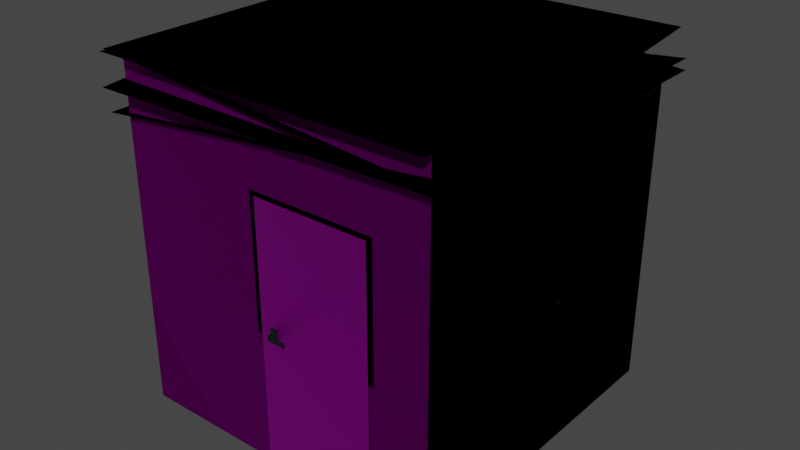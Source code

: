 # Source: garaze.blend  (saved by Blender 3.4.6; exported with 4.5.12 LTS)
import bpy
from mathutils import Matrix  # noqa: F401  (used for matrix-valued properties, if any)

bpy.ops.wm.read_factory_settings(use_empty=True)
scene = bpy.context.scene
scene.name = 'Scene'

# ---- collections
col_blaszak_spad_tyl = bpy.data.collections.new('blaszak spad tyl'); scene.collection.children.link(col_blaszak_spad_tyl)
col_blaszak_spad_przod = bpy.data.collections.new('blaszak spad przod'); scene.collection.children.link(col_blaszak_spad_przod)
col_blasza_spad_lewy = bpy.data.collections.new('blasza spad lewy'); scene.collection.children.link(col_blasza_spad_lewy)
col_blasza_spad_prawy = bpy.data.collections.new('blasza spad prawy'); scene.collection.children.link(col_blasza_spad_prawy)
col_dzwi_male = bpy.data.collections.new('dzwi-male'); scene.collection.children.link(col_dzwi_male)

# ---- images (referenced by path relative to the original .blend; pixels are not part of the script)
import os
ASSET_DIR = os.environ.get("B2B_ASSET_DIR", "")  # directory of the original .blend (textures are referenced by path, not embedded)
HERE = os.path.dirname(os.path.abspath(__file__))  # packed textures are extracted next to this script under _unpacked/

def load_image(name, relpath, width, height, colorspace="sRGB"):
    """Load a texture the original file referenced (path relative to the .blend, or extracted next to this script)."""
    p = next((c for c in (os.path.join(HERE, relpath), os.path.join(ASSET_DIR, relpath)) if relpath and os.path.exists(c)), "")
    if p:
        img = bpy.data.images.load(p, check_existing=True)
        img.name = name
    else:  # same state as the original file: an image datablock whose file is absent (Cycles renders it pink)
        img = bpy.data.images.new(name, width, height)
        img.source = "FILE"
        img.filepath = "//" + (relpath or name)
    img.colorspace_settings.name = colorspace
    return img
img_uzywana_blacha_jpg = load_image('uzywana-blacha.jpg', 'uzywana-blacha.jpg', 1024, 1024, 'sRGB')

# ---- materials (node trees are filled in below, after node groups)
mat_drzwi = bpy.data.materials.new('drzwi')
mat_drzwi.use_transparent_shadow = False
mat_czarny = bpy.data.materials.new('czarny')
mat_czarny.use_transparent_shadow = False
mat_klamki = bpy.data.materials.new('klamki')
mat_klamki.use_transparent_shadow = False

# ---- material node trees
mat_drzwi.use_nodes = True; mat_drzwi.node_tree.nodes.clear()
_N = mat_drzwi.node_tree.nodes; _L = mat_drzwi.node_tree.links
n0 = _N.new('ShaderNodeBsdfPrincipled'); n0.name = 'Principled BSDF'; n0.location = (117, 300)
n0.distribution = 'GGX'
n0.subsurface_method = 'RANDOM_WALK_SKIN'
n0.inputs[1].default_value = 1.0
n0.inputs[3].default_value = 1.45
n0.inputs[27].default_value = (0.0, 0.0, 0.0, 1.0)
n0.inputs[28].default_value = 1.0
n1 = _N.new('ShaderNodeOutputMaterial'); n1.name = 'Material Output'; n1.location = (407, 300)
n2 = _N.new('ShaderNodeTexImage'); n2.name = 'Image Texture'; n2.location = (-423, 332)
n2.image = img_uzywana_blacha_jpg
n3 = _N.new('ShaderNodeDisplacement'); n3.name = 'Displacement'; n3.location = (-142, 187)
n3.inputs[2].default_value = 1.0
_L.new(n0.outputs[0], n1.inputs[0])
_L.new(n2.outputs[0], n0.inputs[0])
_L.new(n3.outputs[0], n0.inputs[5])
_L.new(n3.outputs[0], n1.inputs[2])
_L.new(n2.outputs[0], n3.inputs[3])
n1.is_active_output = True
mat_czarny.use_nodes = True; mat_czarny.node_tree.nodes.clear()
_N = mat_czarny.node_tree.nodes; _L = mat_czarny.node_tree.links
n0 = _N.new('ShaderNodeBsdfPrincipled'); n0.name = 'Principled BSDF'; n0.location = (10, 300)
n0.distribution = 'GGX'
n0.subsurface_method = 'RANDOM_WALK_SKIN'
n0.inputs[0].default_value = (0.0, 0.0, 0.0, 1.0)
n0.inputs[1].default_value = 1.0
n0.inputs[3].default_value = 1.45
n0.inputs[13].default_value = 0.05909
n0.inputs[27].default_value = (0.0, 0.0, 0.0, 1.0)
n0.inputs[28].default_value = 1.0
n1 = _N.new('ShaderNodeOutputMaterial'); n1.name = 'Material Output'; n1.location = (300, 300)
_L.new(n0.outputs[0], n1.inputs[0])
n1.is_active_output = True
mat_klamki.use_nodes = True; mat_klamki.node_tree.nodes.clear()
_N = mat_klamki.node_tree.nodes; _L = mat_klamki.node_tree.links
n0 = _N.new('ShaderNodeBsdfPrincipled'); n0.name = 'Principled BSDF'; n0.location = (-37, 185)
n0.distribution = 'GGX'
n0.subsurface_method = 'RANDOM_WALK_SKIN'
n0.inputs[0].default_value = (0.004697, 0.004697, 0.004697, 1.0)
n0.inputs[3].default_value = 1.45
n0.inputs[27].default_value = (0.0, 0.0, 0.0, 1.0)
n0.inputs[28].default_value = 1.0
n1 = _N.new('ShaderNodeOutputMaterial'); n1.name = 'Material Output'; n1.location = (253, 185)
_L.new(n0.outputs[0], n1.inputs[0])
n1.is_active_output = True

# ---- world
world_world = bpy.data.worlds.new('World'); scene.world = world_world
world_world.use_nodes = True; world_world.node_tree.nodes.clear()
_N = world_world.node_tree.nodes; _L = world_world.node_tree.links
n0 = _N.new('ShaderNodeOutputWorld'); n0.name = 'World Output'; n0.location = (300, 300)
n1 = _N.new('ShaderNodeBackground'); n1.name = 'Background'; n1.location = (10, 300)
n1.inputs[0].default_value = (0.05088, 0.05088, 0.05088, 1.0)
_L.new(n1.outputs[0], n0.inputs[0])
n0.is_active_output = True
world_world.color = (0.05088, 0.05088, 0.05088)
world_world.use_sun_shadow = False
world_world.sun_shadow_jitter_overblur = 0.0

# ---- meshes
me_cube_001 = bpy.data.meshes.new('Cube.001')
me_cube_001.from_pydata([(-1.25, -1.25, -1.25), (-1.25, -1.25, 0.9842), (-1.25, 1.25, -1.25), (-1.25, 1.25, 0.9842), (1.25, -1.25, -1.25), (1.25, -1.25, 1.25), (1.25, 1.25, -1.25), (1.25, 1.25, 1.25)], [], [(0, 1, 3, 2), (2, 3, 7, 6), (6, 7, 5, 4), (4, 5, 1, 0), (2, 6, 4, 0), (7, 3, 1, 5)])
_uv = me_cube_001.uv_layers.new(name='UVMap')
_uv.uv.foreach_set('vector', [0.01881, 0.02658, 0.01881, 0.9203, 0.9812, 0.9203, 0.9812, 0.02658, -0.07998, -0.001783, -0.07998, 0.8919, 0.954, 0.9982, 0.954, -0.001783, 1.001, -0.004688, 1.001, 0.9953, -0.01529, 0.9953, -0.01529, -0.004688, 0.9856, 0.02658, 0.9856, 1.027, 0.01435, 0.9203, 0.01435, 0.02658, 0.1669, 1.0, 0.8331, 1.0, 0.8331, 0.0, 0.1669, 0.0, 0.8331, 1.0, 0.1669, 1.0, 0.1669, 0.0, 0.8331, 0.0])
me_cube_001.materials.append(mat_drzwi)
me_cube_001.update()
me_plane_001 = bpy.data.meshes.new('Plane.001')
me_plane_001.from_pydata([(-1.39, -1.303, 0.0), (1.39, -1.303, 0.0), (-1.39, 1.303, 0.0), (1.39, 1.303, 0.0)], [], [(0, 1, 3, 2)])
_uv = me_plane_001.uv_layers.new(name='UVMap')
_uv.uv.foreach_set('vector', [0.9935, -0.004075, 0.9947, 1.001, -0.004526, 0.9974, -0.002653, 0.001055])
me_plane_001.materials.append(mat_drzwi)
me_plane_001.update()
me_plane_002 = bpy.data.meshes.new('Plane.002')
me_plane_002.from_pydata([(-1.158, -1.173, 0.0), (1.158, -1.173, 0.0), (-1.158, 1.173, 0.0), (1.158, 1.173, 0.0)], [], [(0, 1, 3, 2)])
_uv = me_plane_002.uv_layers.new(name='UVMap')
_uv.uv.foreach_set('vector', [0.0, 0.0, 1.0, 0.0, 1.0, 1.0, 0.0, 1.0])
me_plane_002.materials.append(mat_czarny)
me_plane_002.update()
me_plane_003 = bpy.data.meshes.new('Plane.003')
me_plane_003.from_pydata([(-1.116, -1.131, 0.0), (1.116, -1.131, 0.0), (-1.116, 1.131, 0.0), (1.116, 1.131, 0.0)], [], [(0, 1, 3, 2)])
_uv = me_plane_003.uv_layers.new(name='UVMap')
_uv.uv.foreach_set('vector', [0.9968, -0.00161, 0.9957, 1.0, -0.001826, 0.9997, 0.001828, -0.004015])
me_plane_003.materials.append(mat_drzwi)
me_plane_003.update()
me_cube_002 = bpy.data.meshes.new('Cube.002')
me_cube_002.from_pydata([(-0.01, -0.02, -0.02), (-0.01, -0.02, 0.02), (-0.01, 0.02, -0.02), (-0.01, 0.02, 0.02), (0.02902, -0.02, -0.02), (0.02902, -0.02, 0.02), (0.02902, 0.02, -0.02), (0.02902, 0.02, 0.02), (0.04778, 0.02, 0.02), (0.04778, 0.02, -0.02), (0.04778, -0.02, -0.02), (0.04778, -0.02, 0.02), (0.03203, -0.01397, -0.04), (0.02902, -0.02, -0.03397), (0.02902, 0.02, -0.03397), (0.03203, 0.01397, -0.04), (0.03203, 0.01397, 0.03982), (0.02902, 0.02, 0.03379), (0.02902, -0.02, 0.03379), (0.03203, -0.01397, 0.03982), (0.04778, -0.02, -0.03397), (0.04477, -0.01397, -0.04), (0.04477, 0.01397, -0.04), (0.04778, 0.02, -0.03397), (0.04778, 0.02, 0.03379), (0.04477, 0.01397, 0.03982), (0.04477, -0.01397, 0.03982), (0.04778, -0.02, 0.03379)], [], [(0, 1, 3, 2), (2, 3, 7, 6), (6, 7, 8, 9), (4, 5, 1, 0), (2, 6, 4, 0), (7, 3, 1, 5), (9, 8, 11, 10), (5, 4, 10, 11), (6, 9, 23, 14), (4, 6, 14, 13), (10, 4, 13, 20), (8, 7, 17, 24), (5, 11, 27, 18), (9, 10, 20, 23), (16, 19, 26, 25), (7, 5, 18, 17), (11, 8, 24, 27), (13, 14, 15, 12), (17, 18, 19, 16), (21, 22, 23, 20), (25, 26, 27, 24), (16, 25, 24, 17), (22, 15, 14, 23), (12, 21, 20, 13), (26, 19, 18, 27), (12, 15, 22, 21)])
_uv = me_cube_002.uv_layers.new(name='UVMap')
_uv.uv.foreach_set('vector', [0.375, 0.0, 0.625, 0.0, 0.625, 0.25, 0.375, 0.25, 0.375, 0.25, 0.625, 0.25, 0.625, 0.5, 0.375, 0.5, 0.375, 0.5, 0.625, 0.5, 0.625, 0.5, 0.375, 0.5, 0.375, 0.75, 0.625, 0.75, 0.625, 1.0, 0.375, 1.0, 0.125, 0.5, 0.375, 0.5, 0.375, 0.75, 0.125, 0.75, 0.625, 0.5, 0.875, 0.5, 0.875, 0.75, 0.625, 0.75, 0.375, 0.5, 0.625, 0.5, 0.625, 0.75, 0.375, 0.75, 0.625, 0.75, 0.375, 0.75, 0.375, 0.75, 0.625, 0.75, 0.375, 0.5, 0.375, 0.5, 0.375, 0.5, 0.375, 0.5, 0.375, 0.75, 0.375, 0.5, 0.375, 0.5, 0.375, 0.75, 0.375, 0.75, 0.375, 0.75, 0.375, 0.75, 0.375, 0.75, 0.625, 0.5, 0.625, 0.5, 0.625, 0.5, 0.625, 0.5, 0.625, 0.75, 0.625, 0.75, 0.625, 0.75, 0.625, 0.75, 0.375, 0.5, 0.375, 0.75, 0.375, 0.75, 0.375, 0.5, 0.625, 0.5377, 0.625, 0.7123, 0.625, 0.7123, 0.625, 0.5377, 0.625, 0.5, 0.625, 0.75, 0.625, 0.75, 0.625, 0.5, 0.625, 0.75, 0.625, 0.5, 0.625, 0.5, 0.625, 0.75, 0.375, 0.75, 0.375, 0.5, 0.375, 0.5377, 0.375, 0.7123, 0.625, 0.5, 0.625, 0.75, 0.625, 0.7123, 0.625, 0.5377, 0.375, 0.7123, 0.375, 0.5377, 0.375, 0.5, 0.375, 0.75, 0.625, 0.5377, 0.625, 0.7123, 0.625, 0.75, 0.625, 0.5, 0.625, 0.5377, 0.625, 0.5377, 0.625, 0.5, 0.625, 0.5, 0.375, 0.5377, 0.375, 0.5377, 0.375, 0.5, 0.375, 0.5, 0.375, 0.7123, 0.375, 0.7123, 0.375, 0.75, 0.375, 0.75, 0.625, 0.7123, 0.625, 0.7123, 0.625, 0.75, 0.625, 0.75, 0.375, 0.7123, 0.375, 0.5377, 0.375, 0.5377, 0.375, 0.7123])
_ca = me_cube_002.color_attributes.new('Col', 'BYTE_COLOR', 'CORNER')
_ca.data.foreach_set('color', [1.0, 1.0, 1.0, 1.0, 1.0, 1.0, 1.0, 1.0, 1.0, 1.0, 1.0, 1.0, 1.0, 1.0, 1.0, 1.0, 1.0, 1.0, 1.0, 1.0, 1.0, 1.0, 1.0, 1.0, 1.0, 1.0, 1.0, 1.0, 1.0, 1.0, 1.0, 1.0, 1.0, 1.0, 1.0, 1.0, 1.0, 1.0, 1.0, 1.0, 1.0, 1.0, 1.0, 1.0, 1.0, 1.0, 1.0, 1.0, 1.0, 1.0, 1.0, 1.0, 1.0, 1.0, 1.0, 1.0, 1.0, 1.0, 1.0, 1.0, 1.0, 1.0, 1.0, 1.0, 1.0, 1.0, 1.0, 1.0, 1.0, 1.0, 1.0, 1.0, 1.0, 1.0, 1.0, 1.0, 1.0, 1.0, 1.0, 1.0, 1.0, 1.0, 1.0, 1.0, 1.0, 1.0, 1.0, 1.0, 1.0, 1.0, 1.0, 1.0, 1.0, 1.0, 1.0, 1.0, 1.0, 1.0, 1.0, 1.0, 1.0, 1.0, 1.0, 1.0, 1.0, 1.0, 1.0, 1.0, 1.0, 1.0, 1.0, 1.0, 1.0, 1.0, 1.0, 1.0, 1.0, 1.0, 1.0, 1.0, 1.0, 1.0, 1.0, 1.0, 1.0, 1.0, 1.0, 1.0, 1.0, 1.0, 1.0, 1.0, 1.0, 1.0, 1.0, 1.0, 1.0, 1.0, 1.0, 1.0, 1.0, 1.0, 1.0, 1.0, 1.0, 1.0, 1.0, 1.0, 1.0, 1.0, 1.0, 1.0, 1.0, 1.0, 1.0, 1.0, 1.0, 1.0, 1.0, 1.0, 1.0, 1.0, 1.0, 1.0, 1.0, 1.0, 1.0, 1.0, 1.0, 1.0, 1.0, 1.0, 1.0, 1.0, 1.0, 1.0, 1.0, 1.0, 1.0, 1.0, 1.0, 1.0, 1.0, 1.0, 1.0, 1.0, 1.0, 1.0, 1.0, 1.0, 1.0, 1.0, 1.0, 1.0, 1.0, 1.0, 1.0, 1.0, 1.0, 1.0, 1.0, 1.0, 1.0, 1.0, 1.0, 1.0, 1.0, 1.0, 1.0, 1.0, 1.0, 1.0, 1.0, 1.0, 1.0, 1.0, 1.0, 1.0, 1.0, 1.0, 1.0, 1.0, 1.0, 1.0, 1.0, 1.0, 1.0, 1.0, 1.0, 1.0, 1.0, 1.0, 1.0, 1.0, 1.0, 1.0, 1.0, 1.0, 1.0, 1.0, 1.0, 1.0, 1.0, 1.0, 1.0, 1.0, 1.0, 1.0, 1.0, 1.0, 1.0, 1.0, 1.0, 1.0, 1.0, 1.0, 1.0, 1.0, 1.0, 1.0, 1.0, 1.0, 1.0, 1.0, 1.0, 1.0, 1.0, 1.0, 1.0, 1.0, 1.0, 1.0, 1.0, 1.0, 1.0, 1.0, 1.0, 1.0, 1.0, 1.0, 1.0, 1.0, 1.0, 1.0, 1.0, 1.0, 1.0, 1.0, 1.0, 1.0, 1.0, 1.0, 1.0, 1.0, 1.0, 1.0, 1.0, 1.0, 1.0, 1.0, 1.0, 1.0, 1.0, 1.0, 1.0, 1.0, 1.0, 1.0, 1.0, 1.0, 1.0, 1.0, 1.0, 1.0, 1.0, 1.0, 1.0, 1.0, 1.0, 1.0, 1.0, 1.0, 1.0, 1.0, 1.0, 1.0, 1.0, 1.0, 1.0, 1.0, 1.0, 1.0, 1.0, 1.0, 1.0, 1.0, 1.0, 1.0, 1.0, 1.0, 1.0, 1.0, 1.0, 1.0, 1.0, 1.0, 1.0, 1.0, 1.0, 1.0, 1.0, 1.0, 1.0, 1.0, 1.0, 1.0, 1.0, 1.0, 1.0, 1.0, 1.0, 1.0, 1.0, 1.0, 1.0, 1.0, 1.0, 1.0, 1.0, 1.0, 1.0, 1.0, 1.0, 1.0, 1.0, 1.0, 1.0, 1.0, 1.0, 1.0, 1.0, 1.0, 1.0, 1.0, 1.0, 1.0, 1.0, 1.0, 1.0, 1.0, 1.0, 1.0, 1.0, 1.0, 1.0, 1.0, 1.0, 1.0, 1.0, 1.0, 1.0, 1.0, 1.0, 1.0, 1.0, 1.0, 1.0, 1.0, 1.0, 1.0, 1.0, 1.0, 1.0, 1.0, 1.0, 1.0])
me_cube_002.materials.append(mat_klamki)
me_cube_002.update()
me_cube_004 = bpy.data.meshes.new('Cube.004')
me_cube_004.from_pydata([(-1.25, -1.25, -1.25), (-1.25, -1.25, 1.421), (-1.25, 1.25, -1.25), (-1.25, 1.25, 1.21), (1.25, -1.25, -1.25), (1.25, -1.25, 1.416), (1.25, 1.25, -1.25), (1.25, 1.25, 1.212)], [], [(0, 1, 3, 2), (2, 3, 7, 6), (6, 7, 5, 4), (4, 5, 1, 0), (2, 6, 4, 0), (7, 3, 1, 5)])
_uv = me_cube_004.uv_layers.new(name='UVMap')
_uv.uv.foreach_set('vector', [0.01881, 0.02658, 0.01881, 0.9203, 0.9812, 0.9203, 0.9812, 0.02658, -0.07998, -0.001783, -0.07998, 0.8919, 0.954, 0.9982, 0.954, -0.001783, 1.001, -0.004688, 1.001, 0.9953, -0.01529, 0.9953, -0.01529, -0.004688, 0.9856, 0.02658, 0.9856, 1.027, 0.01435, 0.9203, 0.01435, 0.02658, 0.1669, 1.0, 0.8331, 1.0, 0.8331, 0.0, 0.1669, 0.0, 0.8331, 1.0, 0.1669, 1.0, 0.1669, 0.0, 0.8331, 0.0])
me_cube_004.materials.append(mat_drzwi)
me_cube_004.update()
me_plane_004 = bpy.data.meshes.new('Plane.004')
me_plane_004.from_pydata([(-1.39, -1.303, 0.0), (1.39, -1.303, 0.0), (-1.39, 1.303, 0.0), (1.39, 1.303, 0.0)], [], [(0, 1, 3, 2)])
_uv = me_plane_004.uv_layers.new(name='UVMap')
_uv.uv.foreach_set('vector', [0.9935, -0.004075, 0.9947, 1.001, -0.004526, 0.9974, -0.002653, 0.001055])
me_plane_004.materials.append(mat_drzwi)
me_plane_004.update()
me_plane_005 = bpy.data.meshes.new('Plane.005')
me_plane_005.from_pydata([(-1.158, -1.173, 0.0), (1.158, -1.173, 0.0), (-1.158, 1.173, 0.0), (1.158, 1.173, 0.0)], [], [(0, 1, 3, 2)])
_uv = me_plane_005.uv_layers.new(name='UVMap')
_uv.uv.foreach_set('vector', [0.0, 0.0, 1.0, 0.0, 1.0, 1.0, 0.0, 1.0])
me_plane_005.materials.append(mat_czarny)
me_plane_005.update()
me_plane_006 = bpy.data.meshes.new('Plane.006')
me_plane_006.from_pydata([(-1.116, -1.131, 0.0), (1.116, -1.131, 0.0), (-1.116, 1.131, 0.0), (1.116, 1.131, 0.0)], [], [(0, 1, 3, 2)])
_uv = me_plane_006.uv_layers.new(name='UVMap')
_uv.uv.foreach_set('vector', [0.9968, -0.00161, 0.9957, 1.0, -0.001826, 0.9997, 0.001828, -0.004015])
me_plane_006.materials.append(mat_drzwi)
me_plane_006.update()
me_cube_005 = bpy.data.meshes.new('Cube.005')
me_cube_005.from_pydata([(-0.01, -0.02, -0.02), (-0.01, -0.02, 0.02), (-0.01, 0.02, -0.02), (-0.01, 0.02, 0.02), (0.02902, -0.02, -0.02), (0.02902, -0.02, 0.02), (0.02902, 0.02, -0.02), (0.02902, 0.02, 0.02), (0.04778, 0.02, 0.02), (0.04778, 0.02, -0.02), (0.04778, -0.02, -0.02), (0.04778, -0.02, 0.02), (0.03203, -0.01397, -0.04), (0.02902, -0.02, -0.03397), (0.02902, 0.02, -0.03397), (0.03203, 0.01397, -0.04), (0.03203, 0.01397, 0.03982), (0.02902, 0.02, 0.03379), (0.02902, -0.02, 0.03379), (0.03203, -0.01397, 0.03982), (0.04778, -0.02, -0.03397), (0.04477, -0.01397, -0.04), (0.04477, 0.01397, -0.04), (0.04778, 0.02, -0.03397), (0.04778, 0.02, 0.03379), (0.04477, 0.01397, 0.03982), (0.04477, -0.01397, 0.03982), (0.04778, -0.02, 0.03379)], [], [(0, 1, 3, 2), (2, 3, 7, 6), (6, 7, 8, 9), (4, 5, 1, 0), (2, 6, 4, 0), (7, 3, 1, 5), (9, 8, 11, 10), (5, 4, 10, 11), (6, 9, 23, 14), (4, 6, 14, 13), (10, 4, 13, 20), (8, 7, 17, 24), (5, 11, 27, 18), (9, 10, 20, 23), (16, 19, 26, 25), (7, 5, 18, 17), (11, 8, 24, 27), (13, 14, 15, 12), (17, 18, 19, 16), (21, 22, 23, 20), (25, 26, 27, 24), (16, 25, 24, 17), (22, 15, 14, 23), (12, 21, 20, 13), (26, 19, 18, 27), (12, 15, 22, 21)])
_uv = me_cube_005.uv_layers.new(name='UVMap')
_uv.uv.foreach_set('vector', [0.375, 0.0, 0.625, 0.0, 0.625, 0.25, 0.375, 0.25, 0.375, 0.25, 0.625, 0.25, 0.625, 0.5, 0.375, 0.5, 0.375, 0.5, 0.625, 0.5, 0.625, 0.5, 0.375, 0.5, 0.375, 0.75, 0.625, 0.75, 0.625, 1.0, 0.375, 1.0, 0.125, 0.5, 0.375, 0.5, 0.375, 0.75, 0.125, 0.75, 0.625, 0.5, 0.875, 0.5, 0.875, 0.75, 0.625, 0.75, 0.375, 0.5, 0.625, 0.5, 0.625, 0.75, 0.375, 0.75, 0.625, 0.75, 0.375, 0.75, 0.375, 0.75, 0.625, 0.75, 0.375, 0.5, 0.375, 0.5, 0.375, 0.5, 0.375, 0.5, 0.375, 0.75, 0.375, 0.5, 0.375, 0.5, 0.375, 0.75, 0.375, 0.75, 0.375, 0.75, 0.375, 0.75, 0.375, 0.75, 0.625, 0.5, 0.625, 0.5, 0.625, 0.5, 0.625, 0.5, 0.625, 0.75, 0.625, 0.75, 0.625, 0.75, 0.625, 0.75, 0.375, 0.5, 0.375, 0.75, 0.375, 0.75, 0.375, 0.5, 0.625, 0.5377, 0.625, 0.7123, 0.625, 0.7123, 0.625, 0.5377, 0.625, 0.5, 0.625, 0.75, 0.625, 0.75, 0.625, 0.5, 0.625, 0.75, 0.625, 0.5, 0.625, 0.5, 0.625, 0.75, 0.375, 0.75, 0.375, 0.5, 0.375, 0.5377, 0.375, 0.7123, 0.625, 0.5, 0.625, 0.75, 0.625, 0.7123, 0.625, 0.5377, 0.375, 0.7123, 0.375, 0.5377, 0.375, 0.5, 0.375, 0.75, 0.625, 0.5377, 0.625, 0.7123, 0.625, 0.75, 0.625, 0.5, 0.625, 0.5377, 0.625, 0.5377, 0.625, 0.5, 0.625, 0.5, 0.375, 0.5377, 0.375, 0.5377, 0.375, 0.5, 0.375, 0.5, 0.375, 0.7123, 0.375, 0.7123, 0.375, 0.75, 0.375, 0.75, 0.625, 0.7123, 0.625, 0.7123, 0.625, 0.75, 0.625, 0.75, 0.375, 0.7123, 0.375, 0.5377, 0.375, 0.5377, 0.375, 0.7123])
_ca = me_cube_005.color_attributes.new('Col', 'BYTE_COLOR', 'CORNER')
_ca.data.foreach_set('color', [1.0, 1.0, 1.0, 1.0, 1.0, 1.0, 1.0, 1.0, 1.0, 1.0, 1.0, 1.0, 1.0, 1.0, 1.0, 1.0, 1.0, 1.0, 1.0, 1.0, 1.0, 1.0, 1.0, 1.0, 1.0, 1.0, 1.0, 1.0, 1.0, 1.0, 1.0, 1.0, 1.0, 1.0, 1.0, 1.0, 1.0, 1.0, 1.0, 1.0, 1.0, 1.0, 1.0, 1.0, 1.0, 1.0, 1.0, 1.0, 1.0, 1.0, 1.0, 1.0, 1.0, 1.0, 1.0, 1.0, 1.0, 1.0, 1.0, 1.0, 1.0, 1.0, 1.0, 1.0, 1.0, 1.0, 1.0, 1.0, 1.0, 1.0, 1.0, 1.0, 1.0, 1.0, 1.0, 1.0, 1.0, 1.0, 1.0, 1.0, 1.0, 1.0, 1.0, 1.0, 1.0, 1.0, 1.0, 1.0, 1.0, 1.0, 1.0, 1.0, 1.0, 1.0, 1.0, 1.0, 1.0, 1.0, 1.0, 1.0, 1.0, 1.0, 1.0, 1.0, 1.0, 1.0, 1.0, 1.0, 1.0, 1.0, 1.0, 1.0, 1.0, 1.0, 1.0, 1.0, 1.0, 1.0, 1.0, 1.0, 1.0, 1.0, 1.0, 1.0, 1.0, 1.0, 1.0, 1.0, 1.0, 1.0, 1.0, 1.0, 1.0, 1.0, 1.0, 1.0, 1.0, 1.0, 1.0, 1.0, 1.0, 1.0, 1.0, 1.0, 1.0, 1.0, 1.0, 1.0, 1.0, 1.0, 1.0, 1.0, 1.0, 1.0, 1.0, 1.0, 1.0, 1.0, 1.0, 1.0, 1.0, 1.0, 1.0, 1.0, 1.0, 1.0, 1.0, 1.0, 1.0, 1.0, 1.0, 1.0, 1.0, 1.0, 1.0, 1.0, 1.0, 1.0, 1.0, 1.0, 1.0, 1.0, 1.0, 1.0, 1.0, 1.0, 1.0, 1.0, 1.0, 1.0, 1.0, 1.0, 1.0, 1.0, 1.0, 1.0, 1.0, 1.0, 1.0, 1.0, 1.0, 1.0, 1.0, 1.0, 1.0, 1.0, 1.0, 1.0, 1.0, 1.0, 1.0, 1.0, 1.0, 1.0, 1.0, 1.0, 1.0, 1.0, 1.0, 1.0, 1.0, 1.0, 1.0, 1.0, 1.0, 1.0, 1.0, 1.0, 1.0, 1.0, 1.0, 1.0, 1.0, 1.0, 1.0, 1.0, 1.0, 1.0, 1.0, 1.0, 1.0, 1.0, 1.0, 1.0, 1.0, 1.0, 1.0, 1.0, 1.0, 1.0, 1.0, 1.0, 1.0, 1.0, 1.0, 1.0, 1.0, 1.0, 1.0, 1.0, 1.0, 1.0, 1.0, 1.0, 1.0, 1.0, 1.0, 1.0, 1.0, 1.0, 1.0, 1.0, 1.0, 1.0, 1.0, 1.0, 1.0, 1.0, 1.0, 1.0, 1.0, 1.0, 1.0, 1.0, 1.0, 1.0, 1.0, 1.0, 1.0, 1.0, 1.0, 1.0, 1.0, 1.0, 1.0, 1.0, 1.0, 1.0, 1.0, 1.0, 1.0, 1.0, 1.0, 1.0, 1.0, 1.0, 1.0, 1.0, 1.0, 1.0, 1.0, 1.0, 1.0, 1.0, 1.0, 1.0, 1.0, 1.0, 1.0, 1.0, 1.0, 1.0, 1.0, 1.0, 1.0, 1.0, 1.0, 1.0, 1.0, 1.0, 1.0, 1.0, 1.0, 1.0, 1.0, 1.0, 1.0, 1.0, 1.0, 1.0, 1.0, 1.0, 1.0, 1.0, 1.0, 1.0, 1.0, 1.0, 1.0, 1.0, 1.0, 1.0, 1.0, 1.0, 1.0, 1.0, 1.0, 1.0, 1.0, 1.0, 1.0, 1.0, 1.0, 1.0, 1.0, 1.0, 1.0, 1.0, 1.0, 1.0, 1.0, 1.0, 1.0, 1.0, 1.0, 1.0, 1.0, 1.0, 1.0, 1.0, 1.0, 1.0, 1.0, 1.0, 1.0, 1.0, 1.0, 1.0, 1.0, 1.0, 1.0, 1.0, 1.0, 1.0, 1.0, 1.0, 1.0, 1.0, 1.0, 1.0, 1.0, 1.0, 1.0, 1.0, 1.0, 1.0, 1.0, 1.0, 1.0, 1.0, 1.0, 1.0, 1.0, 1.0, 1.0, 1.0])
me_cube_005.materials.append(mat_klamki)
me_cube_005.update()
me_plane_007 = bpy.data.meshes.new('Plane.007')
me_plane_007.from_pydata([(-1.39, -1.303, 0.0), (1.39, -1.303, 0.0), (-1.39, 1.303, 0.0), (1.39, 1.303, 0.0)], [], [(0, 1, 3, 2)])
_uv = me_plane_007.uv_layers.new(name='UVMap')
_uv.uv.foreach_set('vector', [0.9935, -0.004075, 0.9947, 1.001, -0.004526, 0.9974, -0.002653, 0.001055])
me_plane_007.materials.append(mat_drzwi)
me_plane_007.update()
me_plane_008 = bpy.data.meshes.new('Plane.008')
me_plane_008.from_pydata([(-1.158, -1.173, 0.0), (1.158, -1.173, 0.0), (-1.158, 1.173, 0.0), (1.158, 1.173, 0.0)], [], [(0, 1, 3, 2)])
_uv = me_plane_008.uv_layers.new(name='UVMap')
_uv.uv.foreach_set('vector', [0.0, 0.0, 1.0, 0.0, 1.0, 1.0, 0.0, 1.0])
me_plane_008.materials.append(mat_czarny)
me_plane_008.update()
me_plane_009 = bpy.data.meshes.new('Plane.009')
me_plane_009.from_pydata([(-1.116, -1.131, 0.0), (1.116, -1.131, 0.0), (-1.116, 1.131, 0.0), (1.116, 1.131, 0.0)], [], [(0, 1, 3, 2)])
_uv = me_plane_009.uv_layers.new(name='UVMap')
_uv.uv.foreach_set('vector', [0.9968, -0.00161, 0.9957, 1.0, -0.001826, 0.9997, 0.001828, -0.004015])
me_plane_009.materials.append(mat_drzwi)
me_plane_009.update()
me_cube_008 = bpy.data.meshes.new('Cube.008')
me_cube_008.from_pydata([(-0.01, -0.02, -0.02), (-0.01, -0.02, 0.02), (-0.01, 0.02, -0.02), (-0.01, 0.02, 0.02), (0.02902, -0.02, -0.02), (0.02902, -0.02, 0.02), (0.02902, 0.02, -0.02), (0.02902, 0.02, 0.02), (0.04778, 0.02, 0.02), (0.04778, 0.02, -0.02), (0.04778, -0.02, -0.02), (0.04778, -0.02, 0.02), (0.03203, -0.01397, -0.04), (0.02902, -0.02, -0.03397), (0.02902, 0.02, -0.03397), (0.03203, 0.01397, -0.04), (0.03203, 0.01397, 0.03982), (0.02902, 0.02, 0.03379), (0.02902, -0.02, 0.03379), (0.03203, -0.01397, 0.03982), (0.04778, -0.02, -0.03397), (0.04477, -0.01397, -0.04), (0.04477, 0.01397, -0.04), (0.04778, 0.02, -0.03397), (0.04778, 0.02, 0.03379), (0.04477, 0.01397, 0.03982), (0.04477, -0.01397, 0.03982), (0.04778, -0.02, 0.03379)], [], [(0, 1, 3, 2), (2, 3, 7, 6), (6, 7, 8, 9), (4, 5, 1, 0), (2, 6, 4, 0), (7, 3, 1, 5), (9, 8, 11, 10), (5, 4, 10, 11), (6, 9, 23, 14), (4, 6, 14, 13), (10, 4, 13, 20), (8, 7, 17, 24), (5, 11, 27, 18), (9, 10, 20, 23), (16, 19, 26, 25), (7, 5, 18, 17), (11, 8, 24, 27), (13, 14, 15, 12), (17, 18, 19, 16), (21, 22, 23, 20), (25, 26, 27, 24), (16, 25, 24, 17), (22, 15, 14, 23), (12, 21, 20, 13), (26, 19, 18, 27), (12, 15, 22, 21)])
_uv = me_cube_008.uv_layers.new(name='UVMap')
_uv.uv.foreach_set('vector', [0.375, 0.0, 0.625, 0.0, 0.625, 0.25, 0.375, 0.25, 0.375, 0.25, 0.625, 0.25, 0.625, 0.5, 0.375, 0.5, 0.375, 0.5, 0.625, 0.5, 0.625, 0.5, 0.375, 0.5, 0.375, 0.75, 0.625, 0.75, 0.625, 1.0, 0.375, 1.0, 0.125, 0.5, 0.375, 0.5, 0.375, 0.75, 0.125, 0.75, 0.625, 0.5, 0.875, 0.5, 0.875, 0.75, 0.625, 0.75, 0.375, 0.5, 0.625, 0.5, 0.625, 0.75, 0.375, 0.75, 0.625, 0.75, 0.375, 0.75, 0.375, 0.75, 0.625, 0.75, 0.375, 0.5, 0.375, 0.5, 0.375, 0.5, 0.375, 0.5, 0.375, 0.75, 0.375, 0.5, 0.375, 0.5, 0.375, 0.75, 0.375, 0.75, 0.375, 0.75, 0.375, 0.75, 0.375, 0.75, 0.625, 0.5, 0.625, 0.5, 0.625, 0.5, 0.625, 0.5, 0.625, 0.75, 0.625, 0.75, 0.625, 0.75, 0.625, 0.75, 0.375, 0.5, 0.375, 0.75, 0.375, 0.75, 0.375, 0.5, 0.625, 0.5377, 0.625, 0.7123, 0.625, 0.7123, 0.625, 0.5377, 0.625, 0.5, 0.625, 0.75, 0.625, 0.75, 0.625, 0.5, 0.625, 0.75, 0.625, 0.5, 0.625, 0.5, 0.625, 0.75, 0.375, 0.75, 0.375, 0.5, 0.375, 0.5377, 0.375, 0.7123, 0.625, 0.5, 0.625, 0.75, 0.625, 0.7123, 0.625, 0.5377, 0.375, 0.7123, 0.375, 0.5377, 0.375, 0.5, 0.375, 0.75, 0.625, 0.5377, 0.625, 0.7123, 0.625, 0.75, 0.625, 0.5, 0.625, 0.5377, 0.625, 0.5377, 0.625, 0.5, 0.625, 0.5, 0.375, 0.5377, 0.375, 0.5377, 0.375, 0.5, 0.375, 0.5, 0.375, 0.7123, 0.375, 0.7123, 0.375, 0.75, 0.375, 0.75, 0.625, 0.7123, 0.625, 0.7123, 0.625, 0.75, 0.625, 0.75, 0.375, 0.7123, 0.375, 0.5377, 0.375, 0.5377, 0.375, 0.7123])
_ca = me_cube_008.color_attributes.new('Col', 'BYTE_COLOR', 'CORNER')
_ca.data.foreach_set('color', [1.0, 1.0, 1.0, 1.0, 1.0, 1.0, 1.0, 1.0, 1.0, 1.0, 1.0, 1.0, 1.0, 1.0, 1.0, 1.0, 1.0, 1.0, 1.0, 1.0, 1.0, 1.0, 1.0, 1.0, 1.0, 1.0, 1.0, 1.0, 1.0, 1.0, 1.0, 1.0, 1.0, 1.0, 1.0, 1.0, 1.0, 1.0, 1.0, 1.0, 1.0, 1.0, 1.0, 1.0, 1.0, 1.0, 1.0, 1.0, 1.0, 1.0, 1.0, 1.0, 1.0, 1.0, 1.0, 1.0, 1.0, 1.0, 1.0, 1.0, 1.0, 1.0, 1.0, 1.0, 1.0, 1.0, 1.0, 1.0, 1.0, 1.0, 1.0, 1.0, 1.0, 1.0, 1.0, 1.0, 1.0, 1.0, 1.0, 1.0, 1.0, 1.0, 1.0, 1.0, 1.0, 1.0, 1.0, 1.0, 1.0, 1.0, 1.0, 1.0, 1.0, 1.0, 1.0, 1.0, 1.0, 1.0, 1.0, 1.0, 1.0, 1.0, 1.0, 1.0, 1.0, 1.0, 1.0, 1.0, 1.0, 1.0, 1.0, 1.0, 1.0, 1.0, 1.0, 1.0, 1.0, 1.0, 1.0, 1.0, 1.0, 1.0, 1.0, 1.0, 1.0, 1.0, 1.0, 1.0, 1.0, 1.0, 1.0, 1.0, 1.0, 1.0, 1.0, 1.0, 1.0, 1.0, 1.0, 1.0, 1.0, 1.0, 1.0, 1.0, 1.0, 1.0, 1.0, 1.0, 1.0, 1.0, 1.0, 1.0, 1.0, 1.0, 1.0, 1.0, 1.0, 1.0, 1.0, 1.0, 1.0, 1.0, 1.0, 1.0, 1.0, 1.0, 1.0, 1.0, 1.0, 1.0, 1.0, 1.0, 1.0, 1.0, 1.0, 1.0, 1.0, 1.0, 1.0, 1.0, 1.0, 1.0, 1.0, 1.0, 1.0, 1.0, 1.0, 1.0, 1.0, 1.0, 1.0, 1.0, 1.0, 1.0, 1.0, 1.0, 1.0, 1.0, 1.0, 1.0, 1.0, 1.0, 1.0, 1.0, 1.0, 1.0, 1.0, 1.0, 1.0, 1.0, 1.0, 1.0, 1.0, 1.0, 1.0, 1.0, 1.0, 1.0, 1.0, 1.0, 1.0, 1.0, 1.0, 1.0, 1.0, 1.0, 1.0, 1.0, 1.0, 1.0, 1.0, 1.0, 1.0, 1.0, 1.0, 1.0, 1.0, 1.0, 1.0, 1.0, 1.0, 1.0, 1.0, 1.0, 1.0, 1.0, 1.0, 1.0, 1.0, 1.0, 1.0, 1.0, 1.0, 1.0, 1.0, 1.0, 1.0, 1.0, 1.0, 1.0, 1.0, 1.0, 1.0, 1.0, 1.0, 1.0, 1.0, 1.0, 1.0, 1.0, 1.0, 1.0, 1.0, 1.0, 1.0, 1.0, 1.0, 1.0, 1.0, 1.0, 1.0, 1.0, 1.0, 1.0, 1.0, 1.0, 1.0, 1.0, 1.0, 1.0, 1.0, 1.0, 1.0, 1.0, 1.0, 1.0, 1.0, 1.0, 1.0, 1.0, 1.0, 1.0, 1.0, 1.0, 1.0, 1.0, 1.0, 1.0, 1.0, 1.0, 1.0, 1.0, 1.0, 1.0, 1.0, 1.0, 1.0, 1.0, 1.0, 1.0, 1.0, 1.0, 1.0, 1.0, 1.0, 1.0, 1.0, 1.0, 1.0, 1.0, 1.0, 1.0, 1.0, 1.0, 1.0, 1.0, 1.0, 1.0, 1.0, 1.0, 1.0, 1.0, 1.0, 1.0, 1.0, 1.0, 1.0, 1.0, 1.0, 1.0, 1.0, 1.0, 1.0, 1.0, 1.0, 1.0, 1.0, 1.0, 1.0, 1.0, 1.0, 1.0, 1.0, 1.0, 1.0, 1.0, 1.0, 1.0, 1.0, 1.0, 1.0, 1.0, 1.0, 1.0, 1.0, 1.0, 1.0, 1.0, 1.0, 1.0, 1.0, 1.0, 1.0, 1.0, 1.0, 1.0, 1.0, 1.0, 1.0, 1.0, 1.0, 1.0, 1.0, 1.0, 1.0, 1.0, 1.0, 1.0, 1.0, 1.0, 1.0, 1.0, 1.0, 1.0, 1.0, 1.0, 1.0, 1.0, 1.0, 1.0, 1.0, 1.0, 1.0, 1.0, 1.0, 1.0])
me_cube_008.materials.append(mat_klamki)
me_cube_008.update()
me_plane_010 = bpy.data.meshes.new('Plane.010')
me_plane_010.from_pydata([(-1.39, -1.303, 0.0), (1.39, -1.303, 0.0), (-1.39, 1.303, 0.0), (1.39, 1.303, 0.0)], [], [(0, 1, 3, 2)])
_uv = me_plane_010.uv_layers.new(name='UVMap')
_uv.uv.foreach_set('vector', [0.9935, -0.004075, 0.9947, 1.001, -0.004526, 0.9974, -0.002653, 0.001055])
me_plane_010.materials.append(mat_drzwi)
me_plane_010.update()
me_plane_011 = bpy.data.meshes.new('Plane.011')
me_plane_011.from_pydata([(-1.158, -1.173, 0.0), (1.158, -1.173, 0.0), (-1.158, 1.173, 0.0), (1.158, 1.173, 0.0)], [], [(0, 1, 3, 2)])
_uv = me_plane_011.uv_layers.new(name='UVMap')
_uv.uv.foreach_set('vector', [0.0, 0.0, 1.0, 0.0, 1.0, 1.0, 0.0, 1.0])
me_plane_011.materials.append(mat_czarny)
me_plane_011.update()
me_plane_012 = bpy.data.meshes.new('Plane.012')
me_plane_012.from_pydata([(-1.116, -1.131, 0.0), (1.116, -1.131, 0.0), (-1.116, 1.131, 0.0), (1.116, 1.131, 0.0)], [], [(0, 1, 3, 2)])
_uv = me_plane_012.uv_layers.new(name='UVMap')
_uv.uv.foreach_set('vector', [0.9968, -0.00161, 0.9957, 1.0, -0.001826, 0.9997, 0.001828, -0.004015])
me_plane_012.materials.append(mat_drzwi)
me_plane_012.update()
me_cube_010 = bpy.data.meshes.new('Cube.010')
me_cube_010.from_pydata([(-0.01, -0.02, -0.02), (-0.01, -0.02, 0.02), (-0.01, 0.02, -0.02), (-0.01, 0.02, 0.02), (0.02902, -0.02, -0.02), (0.02902, -0.02, 0.02), (0.02902, 0.02, -0.02), (0.02902, 0.02, 0.02), (0.04778, 0.02, 0.02), (0.04778, 0.02, -0.02), (0.04778, -0.02, -0.02), (0.04778, -0.02, 0.02), (0.03203, -0.01397, -0.04), (0.02902, -0.02, -0.03397), (0.02902, 0.02, -0.03397), (0.03203, 0.01397, -0.04), (0.03203, 0.01397, 0.03982), (0.02902, 0.02, 0.03379), (0.02902, -0.02, 0.03379), (0.03203, -0.01397, 0.03982), (0.04778, -0.02, -0.03397), (0.04477, -0.01397, -0.04), (0.04477, 0.01397, -0.04), (0.04778, 0.02, -0.03397), (0.04778, 0.02, 0.03379), (0.04477, 0.01397, 0.03982), (0.04477, -0.01397, 0.03982), (0.04778, -0.02, 0.03379)], [], [(0, 1, 3, 2), (2, 3, 7, 6), (6, 7, 8, 9), (4, 5, 1, 0), (2, 6, 4, 0), (7, 3, 1, 5), (9, 8, 11, 10), (5, 4, 10, 11), (6, 9, 23, 14), (4, 6, 14, 13), (10, 4, 13, 20), (8, 7, 17, 24), (5, 11, 27, 18), (9, 10, 20, 23), (16, 19, 26, 25), (7, 5, 18, 17), (11, 8, 24, 27), (13, 14, 15, 12), (17, 18, 19, 16), (21, 22, 23, 20), (25, 26, 27, 24), (16, 25, 24, 17), (22, 15, 14, 23), (12, 21, 20, 13), (26, 19, 18, 27), (12, 15, 22, 21)])
_uv = me_cube_010.uv_layers.new(name='UVMap')
_uv.uv.foreach_set('vector', [0.375, 0.0, 0.625, 0.0, 0.625, 0.25, 0.375, 0.25, 0.375, 0.25, 0.625, 0.25, 0.625, 0.5, 0.375, 0.5, 0.375, 0.5, 0.625, 0.5, 0.625, 0.5, 0.375, 0.5, 0.375, 0.75, 0.625, 0.75, 0.625, 1.0, 0.375, 1.0, 0.125, 0.5, 0.375, 0.5, 0.375, 0.75, 0.125, 0.75, 0.625, 0.5, 0.875, 0.5, 0.875, 0.75, 0.625, 0.75, 0.375, 0.5, 0.625, 0.5, 0.625, 0.75, 0.375, 0.75, 0.625, 0.75, 0.375, 0.75, 0.375, 0.75, 0.625, 0.75, 0.375, 0.5, 0.375, 0.5, 0.375, 0.5, 0.375, 0.5, 0.375, 0.75, 0.375, 0.5, 0.375, 0.5, 0.375, 0.75, 0.375, 0.75, 0.375, 0.75, 0.375, 0.75, 0.375, 0.75, 0.625, 0.5, 0.625, 0.5, 0.625, 0.5, 0.625, 0.5, 0.625, 0.75, 0.625, 0.75, 0.625, 0.75, 0.625, 0.75, 0.375, 0.5, 0.375, 0.75, 0.375, 0.75, 0.375, 0.5, 0.625, 0.5377, 0.625, 0.7123, 0.625, 0.7123, 0.625, 0.5377, 0.625, 0.5, 0.625, 0.75, 0.625, 0.75, 0.625, 0.5, 0.625, 0.75, 0.625, 0.5, 0.625, 0.5, 0.625, 0.75, 0.375, 0.75, 0.375, 0.5, 0.375, 0.5377, 0.375, 0.7123, 0.625, 0.5, 0.625, 0.75, 0.625, 0.7123, 0.625, 0.5377, 0.375, 0.7123, 0.375, 0.5377, 0.375, 0.5, 0.375, 0.75, 0.625, 0.5377, 0.625, 0.7123, 0.625, 0.75, 0.625, 0.5, 0.625, 0.5377, 0.625, 0.5377, 0.625, 0.5, 0.625, 0.5, 0.375, 0.5377, 0.375, 0.5377, 0.375, 0.5, 0.375, 0.5, 0.375, 0.7123, 0.375, 0.7123, 0.375, 0.75, 0.375, 0.75, 0.625, 0.7123, 0.625, 0.7123, 0.625, 0.75, 0.625, 0.75, 0.375, 0.7123, 0.375, 0.5377, 0.375, 0.5377, 0.375, 0.7123])
_ca = me_cube_010.color_attributes.new('Col', 'BYTE_COLOR', 'CORNER')
_ca.data.foreach_set('color', [1.0, 1.0, 1.0, 1.0, 1.0, 1.0, 1.0, 1.0, 1.0, 1.0, 1.0, 1.0, 1.0, 1.0, 1.0, 1.0, 1.0, 1.0, 1.0, 1.0, 1.0, 1.0, 1.0, 1.0, 1.0, 1.0, 1.0, 1.0, 1.0, 1.0, 1.0, 1.0, 1.0, 1.0, 1.0, 1.0, 1.0, 1.0, 1.0, 1.0, 1.0, 1.0, 1.0, 1.0, 1.0, 1.0, 1.0, 1.0, 1.0, 1.0, 1.0, 1.0, 1.0, 1.0, 1.0, 1.0, 1.0, 1.0, 1.0, 1.0, 1.0, 1.0, 1.0, 1.0, 1.0, 1.0, 1.0, 1.0, 1.0, 1.0, 1.0, 1.0, 1.0, 1.0, 1.0, 1.0, 1.0, 1.0, 1.0, 1.0, 1.0, 1.0, 1.0, 1.0, 1.0, 1.0, 1.0, 1.0, 1.0, 1.0, 1.0, 1.0, 1.0, 1.0, 1.0, 1.0, 1.0, 1.0, 1.0, 1.0, 1.0, 1.0, 1.0, 1.0, 1.0, 1.0, 1.0, 1.0, 1.0, 1.0, 1.0, 1.0, 1.0, 1.0, 1.0, 1.0, 1.0, 1.0, 1.0, 1.0, 1.0, 1.0, 1.0, 1.0, 1.0, 1.0, 1.0, 1.0, 1.0, 1.0, 1.0, 1.0, 1.0, 1.0, 1.0, 1.0, 1.0, 1.0, 1.0, 1.0, 1.0, 1.0, 1.0, 1.0, 1.0, 1.0, 1.0, 1.0, 1.0, 1.0, 1.0, 1.0, 1.0, 1.0, 1.0, 1.0, 1.0, 1.0, 1.0, 1.0, 1.0, 1.0, 1.0, 1.0, 1.0, 1.0, 1.0, 1.0, 1.0, 1.0, 1.0, 1.0, 1.0, 1.0, 1.0, 1.0, 1.0, 1.0, 1.0, 1.0, 1.0, 1.0, 1.0, 1.0, 1.0, 1.0, 1.0, 1.0, 1.0, 1.0, 1.0, 1.0, 1.0, 1.0, 1.0, 1.0, 1.0, 1.0, 1.0, 1.0, 1.0, 1.0, 1.0, 1.0, 1.0, 1.0, 1.0, 1.0, 1.0, 1.0, 1.0, 1.0, 1.0, 1.0, 1.0, 1.0, 1.0, 1.0, 1.0, 1.0, 1.0, 1.0, 1.0, 1.0, 1.0, 1.0, 1.0, 1.0, 1.0, 1.0, 1.0, 1.0, 1.0, 1.0, 1.0, 1.0, 1.0, 1.0, 1.0, 1.0, 1.0, 1.0, 1.0, 1.0, 1.0, 1.0, 1.0, 1.0, 1.0, 1.0, 1.0, 1.0, 1.0, 1.0, 1.0, 1.0, 1.0, 1.0, 1.0, 1.0, 1.0, 1.0, 1.0, 1.0, 1.0, 1.0, 1.0, 1.0, 1.0, 1.0, 1.0, 1.0, 1.0, 1.0, 1.0, 1.0, 1.0, 1.0, 1.0, 1.0, 1.0, 1.0, 1.0, 1.0, 1.0, 1.0, 1.0, 1.0, 1.0, 1.0, 1.0, 1.0, 1.0, 1.0, 1.0, 1.0, 1.0, 1.0, 1.0, 1.0, 1.0, 1.0, 1.0, 1.0, 1.0, 1.0, 1.0, 1.0, 1.0, 1.0, 1.0, 1.0, 1.0, 1.0, 1.0, 1.0, 1.0, 1.0, 1.0, 1.0, 1.0, 1.0, 1.0, 1.0, 1.0, 1.0, 1.0, 1.0, 1.0, 1.0, 1.0, 1.0, 1.0, 1.0, 1.0, 1.0, 1.0, 1.0, 1.0, 1.0, 1.0, 1.0, 1.0, 1.0, 1.0, 1.0, 1.0, 1.0, 1.0, 1.0, 1.0, 1.0, 1.0, 1.0, 1.0, 1.0, 1.0, 1.0, 1.0, 1.0, 1.0, 1.0, 1.0, 1.0, 1.0, 1.0, 1.0, 1.0, 1.0, 1.0, 1.0, 1.0, 1.0, 1.0, 1.0, 1.0, 1.0, 1.0, 1.0, 1.0, 1.0, 1.0, 1.0, 1.0, 1.0, 1.0, 1.0, 1.0, 1.0, 1.0, 1.0, 1.0, 1.0, 1.0, 1.0, 1.0, 1.0, 1.0, 1.0, 1.0, 1.0, 1.0, 1.0, 1.0, 1.0, 1.0, 1.0, 1.0, 1.0, 1.0, 1.0, 1.0, 1.0, 1.0, 1.0, 1.0])
me_cube_010.materials.append(mat_klamki)
me_cube_010.update()
me_plane = bpy.data.meshes.new('Plane')
me_plane.from_pydata([(-1.0, -1.0, 0.0), (1.0, -1.0, 0.0), (-1.0, 1.0, 0.0), (1.0, 1.0, 0.0)], [], [(0, 1, 3, 2)])
_uv = me_plane.uv_layers.new(name='UVMap')
_uv.uv.foreach_set('vector', [0.3246, 0.0, 0.6817, 0.0, 0.6817, 1.0, 0.3246, 1.0])
me_plane.materials.append(mat_drzwi)
me_plane.update()
me_plane_013 = bpy.data.meshes.new('Plane.013')
me_plane_013.from_pydata([(-1.0, -1.025, 3.553e-15), (1.0, -1.025, 3.553e-15), (-1.0, 1.025, -3.553e-15), (1.0, 1.025, -3.553e-15)], [], [(0, 1, 3, 2)])
_uv = me_plane_013.uv_layers.new(name='UVMap')
_uv.uv.foreach_set('vector', [0.0, 0.0, 1.0, 0.0, 1.0, 1.0, 0.0, 1.0])
me_plane_013.materials.append(mat_czarny)
me_plane_013.update()
me_cube = bpy.data.meshes.new('Cube')
me_cube.from_pydata([(-1.0, -1.0, -1.0), (-1.0, -1.0, 1.0), (-1.0, 1.0, -1.0), (-1.0, 1.0, 1.0), (1.0, -1.0, -1.0), (1.0, -1.0, 1.0), (1.0, 1.0, -1.0), (1.0, 1.0, 1.0), (-0.6362, 2.142, 0.3767), (-0.6362, 2.142, -0.3767), (0.6362, 2.142, -0.3767), (0.6362, 2.142, 0.3767), (-0.6362, 2.974, 0.3767), (-0.6362, 2.974, -0.3767), (0.6362, 2.974, -0.3767), (0.6362, 2.974, 0.3767), (-0.6362, 3.783, 0.3767), (-0.6362, 3.783, -0.3767), (-0.6362, 4.986, 0.3767), (-0.6362, 4.986, -0.3767), (4.723, 3.783, 0.3767), (4.723, 3.783, -0.3767), (4.723, 4.986, 0.3767), (4.723, 4.986, -0.3767), (0.9331, 3.783, -0.07977), (0.6362, 3.486, -0.3767), (0.9331, 4.079, -0.3767), (0.9331, 3.783, 0.07977), (0.9331, 4.079, 0.3767), (0.6362, 3.486, 0.3767), (0.9331, 4.986, -0.07977), (0.9331, 4.689, -0.3767), (0.3393, 4.986, -0.3767), (0.9331, 4.986, 0.07977), (0.3393, 4.986, 0.3767), (0.9331, 4.689, 0.3767), (4.723, 3.783, 0.3767), (4.426, 4.079, 0.3767), (4.426, 3.783, 0.07977), (4.426, 3.783, -0.07977), (4.426, 4.079, -0.3767), (4.723, 3.783, -0.3767), (4.426, 4.986, 0.07977), (4.426, 4.689, 0.3767), (4.723, 4.986, 0.3767), (4.723, 4.986, -0.3767), (4.426, 4.689, -0.3767), (4.426, 4.986, -0.07977)], [], [(0, 1, 3, 2), (3, 7, 11, 8), (6, 7, 5, 4), (4, 5, 1, 0), (2, 6, 4, 0), (7, 3, 1, 5), (8, 11, 15, 12), (2, 3, 8, 9), (7, 6, 10, 11), (6, 2, 9, 10), (14, 13, 17, 25), (9, 8, 12, 13), (11, 10, 14, 15), (10, 9, 13, 14), (35, 28, 37, 43), (26, 31, 46, 40), (16, 29, 34, 18), (13, 12, 16, 17), (30, 33, 42, 47), (17, 16, 18, 19), (27, 24, 39, 38), (15, 14, 25, 29), (20, 21, 23, 22), (21, 20, 36, 41), (12, 15, 29, 16), (19, 18, 34, 32), (20, 22, 44, 36), (23, 21, 41, 45), (22, 23, 45, 44), (24, 25, 26), (27, 28, 29), (30, 31, 32), (33, 34, 35), (36, 37, 38), (39, 40, 41), (42, 43, 44), (45, 46, 47), (29, 25, 24, 27), (33, 30, 32, 34), (28, 35, 34, 29), (25, 32, 31, 26), (38, 39, 41, 36), (44, 45, 47, 42), (36, 44, 43, 37), (40, 46, 45, 41), (30, 47, 46, 31), (39, 24, 26, 40), (35, 43, 42, 33), (37, 28, 27, 38), (25, 17, 19, 32)])
_uv = me_cube.uv_layers.new(name='UVMap')
_uv.uv.foreach_set('vector', [0.375, 0.0, 0.625, 0.0, 0.625, 0.25, 0.375, 0.25, 0.875, 0.5, 0.625, 0.5, 0.625, 0.5, 0.875, 0.5, 0.375, 0.5, 0.625, 0.5, 0.625, 0.75, 0.375, 0.75, 0.375, 0.75, 0.625, 0.75, 0.625, 1.0, 0.375, 1.0, 0.125, 0.5, 0.375, 0.5, 0.375, 0.75, 0.125, 0.75, 0.625, 0.5, 0.875, 0.5, 0.875, 0.75, 0.625, 0.75, 0.875, 0.5, 0.625, 0.5, 0.625, 0.5, 0.875, 0.5, 0.375, 0.25, 0.625, 0.25, 0.625, 0.25, 0.375, 0.25, 0.625, 0.5, 0.375, 0.5, 0.375, 0.5, 0.625, 0.5, 0.375, 0.5, 0.125, 0.5, 0.125, 0.5, 0.375, 0.5, 0.375, 0.5, 0.125, 0.5, 0.125, 0.5, 0.375, 0.5, 0.375, 0.25, 0.625, 0.25, 0.625, 0.25, 0.375, 0.25, 0.625, 0.5, 0.375, 0.5, 0.375, 0.5, 0.625, 0.5, 0.375, 0.5, 0.125, 0.5, 0.125, 0.5, 0.375, 0.5, 0.625, 0.5, 0.625, 0.5, 0.625, 0.5, 0.625, 0.5, 0.375, 0.5, 0.375, 0.5, 0.375, 0.5, 0.375, 0.5, 0.875, 0.5, 0.625, 0.5, 0.6833, 0.5, 0.875, 0.5, 0.375, 0.25, 0.625, 0.25, 0.625, 0.25, 0.375, 0.25, 0.4735, 0.5, 0.5265, 0.5, 0.5265, 0.5, 0.4735, 0.5, 0.375, 0.25, 0.625, 0.25, 0.625, 0.25, 0.375, 0.25, 0.5265, 0.5, 0.4735, 0.5, 0.4735, 0.5, 0.5265, 0.5, 0.625, 0.5, 0.375, 0.5, 0.375, 0.5, 0.625, 0.5, 0.625, 0.5, 0.375, 0.5, 0.375, 0.5, 0.625, 0.5, 0.375, 0.5, 0.625, 0.5, 0.625, 0.5, 0.375, 0.5, 0.875, 0.5, 0.625, 0.5, 0.625, 0.5, 0.875, 0.5, 0.375, 0.25, 0.625, 0.25, 0.625, 0.4417, 0.375, 0.4417, 0.625, 0.5, 0.625, 0.5, 0.625, 0.5, 0.625, 0.5, 0.375, 0.5, 0.375, 0.5, 0.375, 0.5, 0.375, 0.5, 0.625, 0.5, 0.375, 0.5, 0.375, 0.5, 0.625, 0.5, 0.4735, 0.5, 0.375, 0.5, 0.375, 0.5, 0.5265, 0.5, 0.625, 0.5, 0.625, 0.5, 0.375, 0.5, 0.375, 0.5, 0.375, 0.5, 0.5265, 0.5, 0.625, 0.5, 0.625, 0.5, 0.625, 0.5, 0.625, 0.5, 0.5265, 0.5, 0.4735, 0.5, 0.375, 0.5, 0.375, 0.5, 0.5265, 0.5, 0.625, 0.5, 0.625, 0.5, 0.375, 0.5, 0.375, 0.5, 0.4735, 0.5, 0.625, 0.5, 0.375, 0.5, 0.4735, 0.5, 0.5265, 0.5, 0.5265, 0.5, 0.4735, 0.5, 0.375, 0.4417, 0.625, 0.4417, 0.625, 0.5, 0.625, 0.5, 0.6833, 0.5, 0.625, 0.5, 0.375, 0.5, 0.3167, 0.5, 0.375, 0.5, 0.375, 0.5, 0.5265, 0.5, 0.4735, 0.5, 0.375, 0.5, 0.625, 0.5, 0.625, 0.5, 0.375, 0.5, 0.4735, 0.5, 0.5265, 0.5, 0.625, 0.5, 0.625, 0.5, 0.625, 0.5, 0.625, 0.5, 0.375, 0.5, 0.375, 0.5, 0.375, 0.5, 0.375, 0.5, 0.4735, 0.5, 0.4735, 0.5, 0.375, 0.5, 0.375, 0.5, 0.4735, 0.5, 0.4735, 0.5, 0.375, 0.5, 0.375, 0.5, 0.625, 0.5, 0.625, 0.5, 0.5265, 0.5, 0.5265, 0.5, 0.625, 0.5, 0.625, 0.5, 0.5265, 0.5, 0.5265, 0.5, 0.375, 0.5, 0.125, 0.5, 0.125, 0.5, 0.3167, 0.5])
me_cube.materials.append(mat_klamki)
me_cube.update()

# ---- objects
ob_calosc = bpy.data.objects.new('calosc', me_cube_001)
ob_dach = bpy.data.objects.new('dach', me_plane_001)
ob_ramka = bpy.data.objects.new('ramka', me_plane_002)
ob_drzwi_cale = bpy.data.objects.new('drzwi-cale', me_plane_003)
ob_klamka = bpy.data.objects.new('klamka', me_cube_002)
ob_calosc_002 = bpy.data.objects.new('calosc.002', me_cube_004)
ob_dach_001 = bpy.data.objects.new('dach.001', me_plane_004)
ob_ramka_001 = bpy.data.objects.new('ramka.001', me_plane_005)
ob_drzwi_cale_001 = bpy.data.objects.new('drzwi-cale.001', me_plane_006)
ob_klamka_001 = bpy.data.objects.new('klamka.001', me_cube_005)
ob_calosc_001 = bpy.data.objects.new('calosc.001', me_cube_004)
ob_dach_002 = bpy.data.objects.new('dach.002', me_plane_007)
ob_ramka_002 = bpy.data.objects.new('ramka.002', me_plane_008)
ob_drzwi_cale_002 = bpy.data.objects.new('drzwi-cale.002', me_plane_009)
ob_klamka_002 = bpy.data.objects.new('klamka.002', me_cube_008)
ob_calosc_003 = bpy.data.objects.new('calosc.003', me_cube_004)
ob_dach_003 = bpy.data.objects.new('dach.003', me_plane_010)
ob_ramka_003 = bpy.data.objects.new('ramka.003', me_plane_011)
ob_drzwi_cale_003 = bpy.data.objects.new('drzwi-cale.003', me_plane_012)
ob_klamka_003 = bpy.data.objects.new('klamka.003', me_cube_010)
ob_drzwi_male = bpy.data.objects.new('drzwi-male', me_plane)
ob_dzwi_male_obramowka = bpy.data.objects.new('dzwi-male-obramowka', me_plane_013)
ob_cube = bpy.data.objects.new('Cube', me_cube)

# ---- transforms, parenting, visibility, modifiers, constraints
ob_calosc.location = (0.0, 0.0, 1.25)
ob_dach.location = (0.0, 0.0, 2.372)
ob_dach.rotation_euler = (0.0, -0.1051, 0.0)
ob_ramka.location = (1.252, 0.0, 1.163)
ob_ramka.rotation_euler = (0.0, 1.571, 0.0)
ob_drzwi_cale.location = (1.272, 0.0, 1.163)
ob_drzwi_cale.rotation_euler = (0.0, 1.571, 0.0)
ob_klamka.location = (1.277, 0.0, 1.183)
ob_calosc_002.location = (0.0, 0.0, 1.25)
ob_dach_001.location = (0.0, 0.0, 2.547)
ob_dach_001.rotation_euler = (0.0, 0.08025, 0.0)
ob_ramka_001.location = (1.252, 0.0, 1.163)
ob_ramka_001.rotation_euler = (0.0, 1.571, 0.0)
ob_drzwi_cale_001.location = (1.272, 0.0, 1.163)
ob_drzwi_cale_001.rotation_euler = (0.0, 1.571, 0.0)
ob_klamka_001.location = (1.277, 0.0, 1.183)
ob_calosc_001.location = (0.0, 0.0, 1.25)
ob_dach_002.location = (5.167e-05, -0.00185, 2.57)
ob_dach_002.rotation_euler = (0.0, 0.08025, -1.543)
_m = ob_dach_002.modifiers.new('Subdivision', 'SUBSURF')
_m.subdivision_type = 'SIMPLE'
_m.levels = 5
ob_ramka_002.location = (1.252, 0.0, 1.163)
ob_ramka_002.rotation_euler = (0.0, 1.571, 0.0)
ob_drzwi_cale_002.location = (1.272, 0.0, 1.163)
ob_drzwi_cale_002.rotation_euler = (0.0, 1.571, 0.0)
ob_klamka_002.location = (1.277, 0.0, 1.183)
ob_calosc_003.location = (0.0, 0.0, 1.25)
ob_dach_003.location = (5.167e-05, -0.00185, 2.57)
ob_dach_003.rotation_euler = (0.0, 0.08025, 1.571)
_m = ob_dach_003.modifiers.new('Subdivision', 'SUBSURF')
_m.subdivision_type = 'SIMPLE'
_m.levels = 5
ob_ramka_003.location = (1.252, 0.0, 1.163)
ob_ramka_003.rotation_euler = (0.0, 1.571, 0.0)
ob_drzwi_cale_003.location = (1.272, 0.0, 1.163)
ob_drzwi_cale_003.rotation_euler = (0.0, 1.571, 0.0)
ob_klamka_003.location = (1.277, 0.0, 1.183)
ob_drzwi_male.location = (0.3467, -1.256, 0.9932)
ob_drzwi_male.rotation_euler = (1.571, 0.0, 0.0)
ob_drzwi_male.scale = (0.45, 1.0, 1.0)
ob_dzwi_male_obramowka.location = (0.3467, -1.25, 1.014)
ob_dzwi_male_obramowka.rotation_euler = (1.571, 0.0, 0.0)
ob_dzwi_male_obramowka.scale = (0.4921, 0.9864, 1.0)
ob_cube.location = (0.01206, -1.263, 1.045)
ob_cube.scale = (0.0253, -0.008912, 0.04939)

# ---- collection membership
col_blaszak_spad_tyl.objects.link(ob_calosc)
col_blaszak_spad_tyl.objects.link(ob_dach)
col_blaszak_spad_tyl.objects.link(ob_ramka)
col_blaszak_spad_tyl.objects.link(ob_drzwi_cale)
col_blaszak_spad_tyl.objects.link(ob_klamka)
col_blaszak_spad_przod.objects.link(ob_calosc_002)
col_blaszak_spad_przod.objects.link(ob_dach_001)
col_blaszak_spad_przod.objects.link(ob_ramka_001)
col_blaszak_spad_przod.objects.link(ob_drzwi_cale_001)
col_blaszak_spad_przod.objects.link(ob_klamka_001)
col_blasza_spad_lewy.objects.link(ob_calosc_001)
col_blasza_spad_lewy.objects.link(ob_dach_002)
col_blasza_spad_lewy.objects.link(ob_ramka_002)
col_blasza_spad_lewy.objects.link(ob_drzwi_cale_002)
col_blasza_spad_lewy.objects.link(ob_klamka_002)
col_blasza_spad_prawy.objects.link(ob_calosc_003)
col_blasza_spad_prawy.objects.link(ob_dach_003)
col_blasza_spad_prawy.objects.link(ob_ramka_003)
col_blasza_spad_prawy.objects.link(ob_drzwi_cale_003)
col_blasza_spad_prawy.objects.link(ob_klamka_003)
col_dzwi_male.objects.link(ob_drzwi_male)
col_dzwi_male.objects.link(ob_dzwi_male_obramowka)
col_dzwi_male.objects.link(ob_cube)

# ---- scene / render settings (as saved in the file)
scene.frame_start = 1; scene.frame_end = 250; scene.frame_set(203)
scene.render.engine = 'BLENDER_EEVEE_NEXT'
scene.cycles.sampling_pattern = 'TABULATED_SOBOL'
scene.cycles.use_light_tree = False
scene.view_settings.view_transform = 'Filmic'
bpy.context.view_layer.update()

# ---- added for rendering (the .blend has no active camera and no usable light): camera, sun
cam_auto = bpy.data.cameras.new('AutoCamera')
cam_auto.lens = 50.0
cam_auto.sensor_width = 36.0
cam_auto.clip_end = 1000.0
ob_auto_camera = bpy.data.objects.new('AutoCamera', cam_auto)
scene.collection.objects.link(ob_auto_camera)
ob_auto_camera.location = (4.4356, -5.32457, 4.88585)
ob_auto_camera.rotation_euler = (1.09748, -7.21219e-08, 0.694738)
scene.camera = ob_auto_camera
light_auto_sun = bpy.data.lights.new('AutoSun', 'SUN')
light_auto_sun.energy = 3.0
light_auto_sun.angle = 0.0523599
ob_auto_sun = bpy.data.objects.new('AutoSun', light_auto_sun)
scene.collection.objects.link(ob_auto_sun)
ob_auto_sun.rotation_euler = (0.872665, 0.174533, 0.523599)
bpy.context.view_layer.update()
